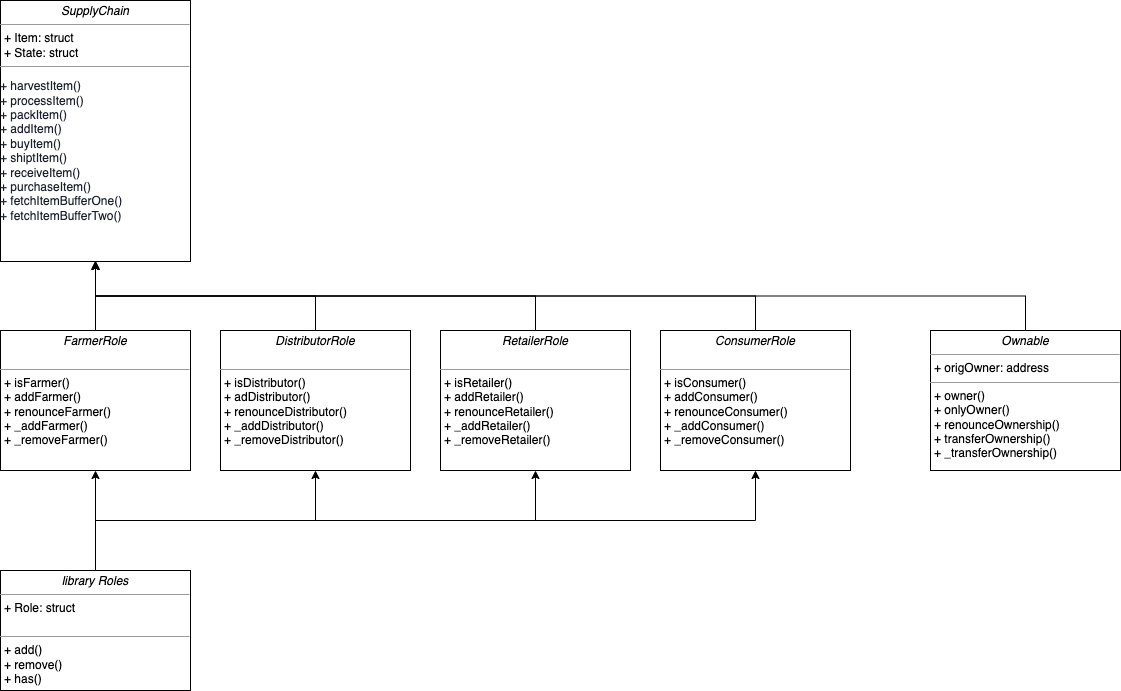

The diagram above was exported from draw.io. Its source (the exported page's mxGraphModel, read from the mxfile embedded in the PNG):
<mxGraphModel dx="954" dy="591" grid="1" gridSize="10" guides="1" tooltips="1" connect="1" arrows="1" fold="1" page="1" pageScale="1" pageWidth="1654" pageHeight="1169" background="#FFFFFF" math="0" shadow="0">
  <root>
    <mxCell id="0" />
    <mxCell id="1" parent="0" />
    <mxCell id="bBZSOtYUyeeb6bbGw7YL-6" style="edgeStyle=orthogonalEdgeStyle;rounded=0;orthogonalLoop=1;jettySize=auto;html=1;exitX=0.5;exitY=0;exitDx=0;exitDy=0;entryX=0.5;entryY=1;entryDx=0;entryDy=0;" edge="1" parent="1" source="bBZSOtYUyeeb6bbGw7YL-5" target="bBZSOtYUyeeb6bbGw7YL-11">
      <mxGeometry relative="1" as="geometry">
        <mxPoint x="240" y="650" as="targetPoint" />
      </mxGeometry>
    </mxCell>
    <mxCell id="bBZSOtYUyeeb6bbGw7YL-20" style="edgeStyle=orthogonalEdgeStyle;rounded=0;orthogonalLoop=1;jettySize=auto;html=1;exitX=0.5;exitY=0;exitDx=0;exitDy=0;entryX=0.5;entryY=1;entryDx=0;entryDy=0;fontSize=12;" edge="1" parent="1" source="bBZSOtYUyeeb6bbGw7YL-5" target="bBZSOtYUyeeb6bbGw7YL-12">
      <mxGeometry relative="1" as="geometry" />
    </mxCell>
    <mxCell id="bBZSOtYUyeeb6bbGw7YL-21" style="edgeStyle=orthogonalEdgeStyle;rounded=0;orthogonalLoop=1;jettySize=auto;html=1;exitX=0.5;exitY=0;exitDx=0;exitDy=0;entryX=0.5;entryY=1;entryDx=0;entryDy=0;fontSize=12;" edge="1" parent="1" source="bBZSOtYUyeeb6bbGw7YL-5" target="bBZSOtYUyeeb6bbGw7YL-13">
      <mxGeometry relative="1" as="geometry" />
    </mxCell>
    <mxCell id="bBZSOtYUyeeb6bbGw7YL-22" style="edgeStyle=orthogonalEdgeStyle;rounded=0;orthogonalLoop=1;jettySize=auto;html=1;entryX=0.5;entryY=1;entryDx=0;entryDy=0;fontSize=12;exitX=0.5;exitY=0;exitDx=0;exitDy=0;" edge="1" parent="1" source="bBZSOtYUyeeb6bbGw7YL-5" target="bBZSOtYUyeeb6bbGw7YL-14">
      <mxGeometry relative="1" as="geometry" />
    </mxCell>
    <mxCell id="bBZSOtYUyeeb6bbGw7YL-5" value="&lt;p style=&quot;margin:0px;margin-top:4px;text-align:center;&quot;&gt;&lt;i&gt;library Roles&lt;/i&gt;&lt;/p&gt;&lt;hr size=&quot;1&quot;&gt;&lt;p style=&quot;margin:0px;margin-left:4px;&quot;&gt;+ Role: struct&lt;br&gt;&lt;br&gt;&lt;/p&gt;&lt;hr size=&quot;1&quot;&gt;&lt;p style=&quot;margin:0px;margin-left:4px;&quot;&gt;+ add()&lt;br&gt;+ remove()&lt;/p&gt;&lt;p style=&quot;margin:0px;margin-left:4px;&quot;&gt;+ has()&lt;/p&gt;" style="verticalAlign=top;align=left;overflow=fill;fontSize=12;fontFamily=Helvetica;html=1;" vertex="1" parent="1">
      <mxGeometry x="40" y="990" width="190" height="120" as="geometry" />
    </mxCell>
    <mxCell id="bBZSOtYUyeeb6bbGw7YL-23" style="edgeStyle=orthogonalEdgeStyle;rounded=0;orthogonalLoop=1;jettySize=auto;html=1;exitX=0.5;exitY=0;exitDx=0;exitDy=0;fontSize=12;" edge="1" parent="1" source="bBZSOtYUyeeb6bbGw7YL-11">
      <mxGeometry relative="1" as="geometry">
        <mxPoint x="135" y="680" as="targetPoint" />
      </mxGeometry>
    </mxCell>
    <mxCell id="bBZSOtYUyeeb6bbGw7YL-11" value="&lt;p style=&quot;margin:0px;margin-top:4px;text-align:center;&quot;&gt;&lt;i&gt;FarmerRole&lt;/i&gt;&lt;/p&gt;&lt;p style=&quot;margin:0px;margin-left:4px;&quot;&gt;&lt;br&gt;&lt;/p&gt;&lt;hr size=&quot;1&quot;&gt;&lt;p style=&quot;margin:0px;margin-left:4px;&quot;&gt;+ isFarmer()&lt;/p&gt;&lt;p style=&quot;margin:0px;margin-left:4px;&quot;&gt;+ addFarmer()&lt;/p&gt;&lt;p style=&quot;margin:0px;margin-left:4px;&quot;&gt;+ renounceFarmer()&lt;/p&gt;&lt;p style=&quot;margin:0px;margin-left:4px;&quot;&gt;+ _addFarmer()&lt;/p&gt;&lt;p style=&quot;margin:0px;margin-left:4px;&quot;&gt;+ _removeFarmer()&lt;/p&gt;" style="verticalAlign=top;align=left;overflow=fill;fontSize=12;fontFamily=Helvetica;html=1;" vertex="1" parent="1">
      <mxGeometry x="40" y="750" width="190" height="140" as="geometry" />
    </mxCell>
    <mxCell id="bBZSOtYUyeeb6bbGw7YL-24" style="edgeStyle=orthogonalEdgeStyle;rounded=0;orthogonalLoop=1;jettySize=auto;html=1;exitX=0.5;exitY=0;exitDx=0;exitDy=0;fontSize=12;" edge="1" parent="1" source="bBZSOtYUyeeb6bbGw7YL-12" target="bBZSOtYUyeeb6bbGw7YL-17">
      <mxGeometry relative="1" as="geometry" />
    </mxCell>
    <mxCell id="bBZSOtYUyeeb6bbGw7YL-12" value="&lt;p style=&quot;margin:0px;margin-top:4px;text-align:center;&quot;&gt;&lt;i&gt;DistributorRole&lt;/i&gt;&lt;/p&gt;&lt;p style=&quot;margin:0px;margin-left:4px;&quot;&gt;&lt;br&gt;&lt;/p&gt;&lt;hr size=&quot;1&quot;&gt;&lt;p style=&quot;margin:0px;margin-left:4px;&quot;&gt;+ is&lt;span style=&quot;border-color: var(--border-color); text-align: center;&quot;&gt;Distributor&lt;/span&gt;()&lt;/p&gt;&lt;p style=&quot;margin:0px;margin-left:4px;&quot;&gt;+ adDistrib&lt;span style=&quot;background-color: initial;&quot;&gt;utor()&lt;/span&gt;&lt;/p&gt;&lt;p style=&quot;margin:0px;margin-left:4px;&quot;&gt;+ renounceDistributor()&lt;/p&gt;&lt;p style=&quot;margin:0px;margin-left:4px;&quot;&gt;+ _addDistributor()&lt;/p&gt;&lt;p style=&quot;margin:0px;margin-left:4px;&quot;&gt;+ _removeDistributor()&lt;/p&gt;" style="verticalAlign=top;align=left;overflow=fill;fontSize=12;fontFamily=Helvetica;html=1;" vertex="1" parent="1">
      <mxGeometry x="260" y="750" width="190" height="140" as="geometry" />
    </mxCell>
    <mxCell id="bBZSOtYUyeeb6bbGw7YL-25" style="edgeStyle=orthogonalEdgeStyle;rounded=0;orthogonalLoop=1;jettySize=auto;html=1;exitX=0.5;exitY=0;exitDx=0;exitDy=0;fontSize=12;" edge="1" parent="1" source="bBZSOtYUyeeb6bbGw7YL-13" target="bBZSOtYUyeeb6bbGw7YL-17">
      <mxGeometry relative="1" as="geometry" />
    </mxCell>
    <mxCell id="bBZSOtYUyeeb6bbGw7YL-13" value="&lt;p style=&quot;margin:0px;margin-top:4px;text-align:center;&quot;&gt;&lt;i&gt;RetailerRole&lt;/i&gt;&lt;/p&gt;&lt;p style=&quot;margin:0px;margin-left:4px;&quot;&gt;&lt;br&gt;&lt;/p&gt;&lt;hr size=&quot;1&quot;&gt;&lt;p style=&quot;margin:0px;margin-left:4px;&quot;&gt;+ isRetailer()&lt;/p&gt;&lt;p style=&quot;margin:0px;margin-left:4px;&quot;&gt;+ addRetailer()&lt;/p&gt;&lt;p style=&quot;margin:0px;margin-left:4px;&quot;&gt;+ renounceRetailer()&lt;/p&gt;&lt;p style=&quot;margin:0px;margin-left:4px;&quot;&gt;+ _addRetailer()&lt;/p&gt;&lt;p style=&quot;margin:0px;margin-left:4px;&quot;&gt;+ _removeRetailer()&lt;/p&gt;" style="verticalAlign=top;align=left;overflow=fill;fontSize=12;fontFamily=Helvetica;html=1;" vertex="1" parent="1">
      <mxGeometry x="480" y="750" width="190" height="140" as="geometry" />
    </mxCell>
    <mxCell id="bBZSOtYUyeeb6bbGw7YL-26" style="edgeStyle=orthogonalEdgeStyle;rounded=0;orthogonalLoop=1;jettySize=auto;html=1;exitX=0.5;exitY=0;exitDx=0;exitDy=0;fontSize=12;" edge="1" parent="1" source="bBZSOtYUyeeb6bbGw7YL-14" target="bBZSOtYUyeeb6bbGw7YL-17">
      <mxGeometry relative="1" as="geometry" />
    </mxCell>
    <mxCell id="bBZSOtYUyeeb6bbGw7YL-14" value="&lt;p style=&quot;margin:0px;margin-top:4px;text-align:center;&quot;&gt;&lt;i&gt;ConsumerRole&lt;/i&gt;&lt;/p&gt;&lt;p style=&quot;margin:0px;margin-left:4px;&quot;&gt;&lt;br&gt;&lt;/p&gt;&lt;hr size=&quot;1&quot;&gt;&lt;p style=&quot;margin:0px;margin-left:4px;&quot;&gt;+ isConsumer()&lt;/p&gt;&lt;p style=&quot;margin:0px;margin-left:4px;&quot;&gt;+ addConsumer()&lt;/p&gt;&lt;p style=&quot;margin:0px;margin-left:4px;&quot;&gt;+ renounceConsumer()&lt;/p&gt;&lt;p style=&quot;margin:0px;margin-left:4px;&quot;&gt;+ _addConsumer()&lt;/p&gt;&lt;p style=&quot;margin:0px;margin-left:4px;&quot;&gt;+ _removeConsumer()&lt;/p&gt;" style="verticalAlign=top;align=left;overflow=fill;fontSize=12;fontFamily=Helvetica;html=1;" vertex="1" parent="1">
      <mxGeometry x="700" y="750" width="190" height="140" as="geometry" />
    </mxCell>
    <mxCell id="bBZSOtYUyeeb6bbGw7YL-27" style="edgeStyle=orthogonalEdgeStyle;rounded=0;orthogonalLoop=1;jettySize=auto;html=1;fontSize=12;exitX=0.5;exitY=0;exitDx=0;exitDy=0;" edge="1" parent="1" source="bBZSOtYUyeeb6bbGw7YL-16" target="bBZSOtYUyeeb6bbGw7YL-17">
      <mxGeometry relative="1" as="geometry" />
    </mxCell>
    <mxCell id="bBZSOtYUyeeb6bbGw7YL-16" value="&lt;p style=&quot;margin:0px;margin-top:4px;text-align:center;&quot;&gt;&lt;i&gt;Ownable&lt;/i&gt;&lt;/p&gt;&lt;hr size=&quot;1&quot;&gt;&lt;p style=&quot;margin:0px;margin-left:4px;&quot;&gt;+ origOwner: address&lt;br&gt;&lt;/p&gt;&lt;hr size=&quot;1&quot;&gt;&lt;p style=&quot;margin:0px;margin-left:4px;&quot;&gt;+ owner()&lt;/p&gt;&lt;p style=&quot;margin:0px;margin-left:4px;&quot;&gt;+ onlyOwner()&lt;/p&gt;&lt;p style=&quot;margin:0px;margin-left:4px;&quot;&gt;+ renounceOwnership()&lt;/p&gt;&lt;p style=&quot;margin:0px;margin-left:4px;&quot;&gt;+ transferOwnership()&lt;/p&gt;&lt;p style=&quot;margin:0px;margin-left:4px;&quot;&gt;+ _transferOwnership()&lt;/p&gt;" style="verticalAlign=top;align=left;overflow=fill;fontSize=12;fontFamily=Helvetica;html=1;" vertex="1" parent="1">
      <mxGeometry x="970" y="750" width="190" height="140" as="geometry" />
    </mxCell>
    <mxCell id="bBZSOtYUyeeb6bbGw7YL-19" style="edgeStyle=orthogonalEdgeStyle;rounded=0;orthogonalLoop=1;jettySize=auto;html=1;exitX=0.5;exitY=1;exitDx=0;exitDy=0;" edge="1" parent="1" source="bBZSOtYUyeeb6bbGw7YL-17">
      <mxGeometry relative="1" as="geometry">
        <mxPoint x="125" y="670" as="targetPoint" />
      </mxGeometry>
    </mxCell>
    <mxCell id="bBZSOtYUyeeb6bbGw7YL-17" value="&lt;p style=&quot;margin:0px;margin-top:4px;text-align:center;&quot;&gt;&lt;i&gt;SupplyChain&lt;/i&gt;&lt;/p&gt;&lt;hr size=&quot;1&quot;&gt;&lt;p style=&quot;margin:0px;margin-left:4px;&quot;&gt;+ Item: struct&lt;/p&gt;&lt;p style=&quot;margin:0px;margin-left:4px;&quot;&gt;+ State: struct&lt;/p&gt;&lt;hr size=&quot;1&quot;&gt;&lt;blockquote style=&quot;&quot;&gt;&lt;/blockquote&gt;&lt;span style=&quot;background-color: initial; color: rgb(26, 32, 44); font-family: &amp;quot;Open Sans&amp;quot;, sans-serif; caret-color: rgb(26, 32, 44);&quot;&gt;+ harvestItem()&lt;br&gt;&lt;/span&gt;&lt;span style=&quot;background-color: initial; color: rgb(26, 32, 44); font-family: &amp;quot;Open Sans&amp;quot;, sans-serif; caret-color: rgb(26, 32, 44);&quot;&gt;+ processItem()&lt;br&gt;&lt;/span&gt;&lt;span style=&quot;background-color: initial; color: rgb(26, 32, 44); font-family: &amp;quot;Open Sans&amp;quot;, sans-serif; caret-color: rgb(26, 32, 44);&quot;&gt;+ packItem()&lt;br&gt;&lt;/span&gt;&lt;span style=&quot;background-color: initial; color: rgb(26, 32, 44); font-family: &amp;quot;Open Sans&amp;quot;, sans-serif; caret-color: rgb(26, 32, 44);&quot;&gt;+ addItem()&lt;br&gt;&lt;/span&gt;&lt;span style=&quot;background-color: initial; color: rgb(26, 32, 44); font-family: &amp;quot;Open Sans&amp;quot;, sans-serif; caret-color: rgb(26, 32, 44);&quot;&gt;+ buyItem()&lt;br&gt;&lt;/span&gt;&lt;span style=&quot;background-color: initial; color: rgb(26, 32, 44); font-family: &amp;quot;Open Sans&amp;quot;, sans-serif; caret-color: rgb(26, 32, 44);&quot;&gt;+ shiptItem()&lt;br&gt;&lt;/span&gt;&lt;span style=&quot;background-color: initial; color: rgb(26, 32, 44); font-family: &amp;quot;Open Sans&amp;quot;, sans-serif; caret-color: rgb(26, 32, 44);&quot;&gt;+ receiveItem()&lt;br&gt;&lt;/span&gt;&lt;span style=&quot;background-color: initial; color: rgb(26, 32, 44); font-family: &amp;quot;Open Sans&amp;quot;, sans-serif; caret-color: rgb(26, 32, 44);&quot;&gt;+ purchaseItem()&lt;br&gt;&lt;/span&gt;&lt;span style=&quot;background-color: initial; color: rgb(26, 32, 44); font-family: &amp;quot;Open Sans&amp;quot;, sans-serif; caret-color: rgb(26, 32, 44);&quot;&gt;+ fetchItemBufferOne()&lt;br&gt;&lt;/span&gt;&lt;span style=&quot;color: rgb(26, 32, 44); font-family: &amp;quot;Open Sans&amp;quot;, sans-serif; caret-color: rgb(26, 32, 44); background-color: initial;&quot;&gt;+ fetchItemBufferTwo()&lt;/span&gt;" style="verticalAlign=top;align=left;overflow=fill;fontSize=12;fontFamily=Helvetica;html=1;" vertex="1" parent="1">
      <mxGeometry x="40" y="420" width="190" height="261" as="geometry" />
    </mxCell>
  </root>
</mxGraphModel>